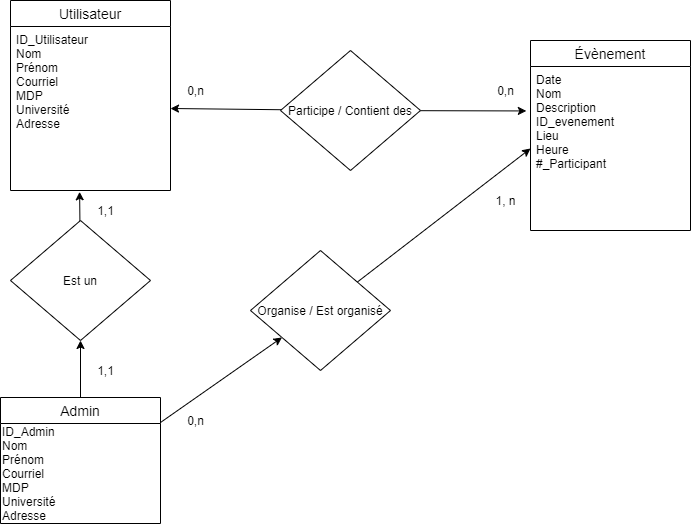

The diagram above was exported from draw.io. Its source (the exported page's mxGraphModel, read from the mxfile embedded in the PNG):
<mxGraphModel dx="1662" dy="800" grid="1" gridSize="10" guides="1" tooltips="1" connect="1" arrows="1" fold="1" page="1" pageScale="1" pageWidth="850" pageHeight="1100" math="0" shadow="0" extFonts="Permanent Marker^https://fonts.googleapis.com/css?family=Permanent+Marker">
  <root>
    <mxCell id="0" />
    <mxCell id="1" parent="0" />
    <mxCell id="KnnJShp1ytmGIQb92Njq-2" value="Utilisateur" style="swimlane;fontStyle=0;childLayout=stackLayout;horizontal=1;startSize=26;horizontalStack=0;resizeParent=1;resizeParentMax=0;resizeLast=0;collapsible=1;marginBottom=0;align=center;fontSize=14;" parent="1" vertex="1">
      <mxGeometry x="10" y="90" width="160" height="190" as="geometry" />
    </mxCell>
    <mxCell id="KnnJShp1ytmGIQb92Njq-3" value="ID_Utilisateur&#10;Nom&#10;Prénom&#10;Courriel&#10;MDP&#10;Université&#10;Adresse&#10;&#10;" style="text;strokeColor=none;fillColor=none;spacingLeft=4;spacingRight=4;overflow=hidden;rotatable=0;points=[[0,0.5],[1,0.5]];portConstraint=eastwest;fontSize=12;" parent="KnnJShp1ytmGIQb92Njq-2" vertex="1">
      <mxGeometry y="26" width="160" height="164" as="geometry" />
    </mxCell>
    <mxCell id="KnnJShp1ytmGIQb92Njq-8" value="Évènement" style="swimlane;fontStyle=0;childLayout=stackLayout;horizontal=1;startSize=26;horizontalStack=0;resizeParent=1;resizeParentMax=0;resizeLast=0;collapsible=1;marginBottom=0;align=center;fontSize=14;" parent="1" vertex="1">
      <mxGeometry x="530" y="130" width="160" height="190" as="geometry" />
    </mxCell>
    <mxCell id="KnnJShp1ytmGIQb92Njq-9" value="Date&#10;Nom&#10;Description&#10;ID_evenement&#10;Lieu&#10;Heure&#10;#_Participant&#10;" style="text;strokeColor=none;fillColor=none;spacingLeft=4;spacingRight=4;overflow=hidden;rotatable=0;points=[[0,0.5],[1,0.5]];portConstraint=eastwest;fontSize=12;" parent="KnnJShp1ytmGIQb92Njq-8" vertex="1">
      <mxGeometry y="26" width="160" height="164" as="geometry" />
    </mxCell>
    <mxCell id="KnnJShp1ytmGIQb92Njq-21" style="edgeStyle=none;rounded=0;orthogonalLoop=1;jettySize=auto;html=1;entryX=1;entryY=0.5;entryDx=0;entryDy=0;" parent="1" source="KnnJShp1ytmGIQb92Njq-10" target="KnnJShp1ytmGIQb92Njq-3" edge="1">
      <mxGeometry relative="1" as="geometry" />
    </mxCell>
    <mxCell id="KnnJShp1ytmGIQb92Njq-22" style="edgeStyle=none;rounded=0;orthogonalLoop=1;jettySize=auto;html=1;entryX=-0.026;entryY=0.271;entryDx=0;entryDy=0;entryPerimeter=0;" parent="1" source="KnnJShp1ytmGIQb92Njq-10" target="KnnJShp1ytmGIQb92Njq-9" edge="1">
      <mxGeometry relative="1" as="geometry" />
    </mxCell>
    <mxCell id="KnnJShp1ytmGIQb92Njq-10" value="Participe / Contient des" style="rhombus;whiteSpace=wrap;html=1;" parent="1" vertex="1">
      <mxGeometry x="280" y="140" width="140" height="120" as="geometry" />
    </mxCell>
    <mxCell id="KnnJShp1ytmGIQb92Njq-23" value="0,n" style="text;html=1;align=center;verticalAlign=middle;resizable=0;points=[];autosize=1;strokeColor=none;" parent="1" vertex="1">
      <mxGeometry x="180" y="170" width="30" height="20" as="geometry" />
    </mxCell>
    <mxCell id="KnnJShp1ytmGIQb92Njq-24" value="0,n" style="text;html=1;align=center;verticalAlign=middle;resizable=0;points=[];autosize=1;strokeColor=none;" parent="1" vertex="1">
      <mxGeometry x="490" y="170" width="30" height="20" as="geometry" />
    </mxCell>
    <mxCell id="KnnJShp1ytmGIQb92Njq-28" style="edgeStyle=none;rounded=0;orthogonalLoop=1;jettySize=auto;html=1;entryX=0.5;entryY=1;entryDx=0;entryDy=0;" parent="1" source="KnnJShp1ytmGIQb92Njq-25" target="KnnJShp1ytmGIQb92Njq-27" edge="1">
      <mxGeometry relative="1" as="geometry" />
    </mxCell>
    <mxCell id="KnnJShp1ytmGIQb92Njq-25" value="Admin" style="swimlane;fontStyle=0;childLayout=stackLayout;horizontal=1;startSize=26;horizontalStack=0;resizeParent=1;resizeParentMax=0;resizeLast=0;collapsible=1;marginBottom=0;align=center;fontSize=14;" parent="1" vertex="1">
      <mxGeometry y="487" width="160" height="126" as="geometry" />
    </mxCell>
    <mxCell id="KnnJShp1ytmGIQb92Njq-32" value="ID_Admin&lt;br&gt;Nom&lt;br&gt;Prénom&lt;br&gt;Courriel&lt;br&gt;MDP&lt;br&gt;Université&lt;br&gt;Adresse" style="text;html=1;align=left;verticalAlign=middle;resizable=0;points=[];autosize=1;strokeColor=none;" parent="KnnJShp1ytmGIQb92Njq-25" vertex="1">
      <mxGeometry y="26" width="160" height="100" as="geometry" />
    </mxCell>
    <mxCell id="KnnJShp1ytmGIQb92Njq-29" style="edgeStyle=none;rounded=0;orthogonalLoop=1;jettySize=auto;html=1;entryX=0.432;entryY=1.008;entryDx=0;entryDy=0;entryPerimeter=0;" parent="1" source="KnnJShp1ytmGIQb92Njq-27" target="KnnJShp1ytmGIQb92Njq-3" edge="1">
      <mxGeometry relative="1" as="geometry" />
    </mxCell>
    <mxCell id="KnnJShp1ytmGIQb92Njq-27" value="Est un" style="rhombus;whiteSpace=wrap;html=1;" parent="1" vertex="1">
      <mxGeometry x="10" y="310" width="140" height="120" as="geometry" />
    </mxCell>
    <mxCell id="KnnJShp1ytmGIQb92Njq-30" value="1,1" style="text;html=1;align=center;verticalAlign=middle;resizable=0;points=[];autosize=1;strokeColor=none;" parent="1" vertex="1">
      <mxGeometry x="90" y="290" width="30" height="20" as="geometry" />
    </mxCell>
    <mxCell id="KnnJShp1ytmGIQb92Njq-31" value="1,1" style="text;html=1;align=center;verticalAlign=middle;resizable=0;points=[];autosize=1;strokeColor=none;" parent="1" vertex="1">
      <mxGeometry x="90" y="450" width="30" height="20" as="geometry" />
    </mxCell>
    <mxCell id="KnnJShp1ytmGIQb92Njq-36" style="edgeStyle=none;rounded=0;orthogonalLoop=1;jettySize=auto;html=1;entryX=0;entryY=0.5;entryDx=0;entryDy=0;" parent="1" source="KnnJShp1ytmGIQb92Njq-34" target="KnnJShp1ytmGIQb92Njq-9" edge="1">
      <mxGeometry relative="1" as="geometry" />
    </mxCell>
    <mxCell id="KnnJShp1ytmGIQb92Njq-34" value="Organise / Est organisé" style="rhombus;whiteSpace=wrap;html=1;" parent="1" vertex="1">
      <mxGeometry x="250" y="340" width="140" height="120" as="geometry" />
    </mxCell>
    <mxCell id="KnnJShp1ytmGIQb92Njq-35" style="edgeStyle=none;rounded=0;orthogonalLoop=1;jettySize=auto;html=1;" parent="1" target="KnnJShp1ytmGIQb92Njq-34" edge="1">
      <mxGeometry relative="1" as="geometry">
        <mxPoint x="160" y="512" as="sourcePoint" />
      </mxGeometry>
    </mxCell>
    <mxCell id="KnnJShp1ytmGIQb92Njq-37" value="0,n" style="text;html=1;align=center;verticalAlign=middle;resizable=0;points=[];autosize=1;strokeColor=none;" parent="1" vertex="1">
      <mxGeometry x="180" y="500" width="30" height="20" as="geometry" />
    </mxCell>
    <mxCell id="KnnJShp1ytmGIQb92Njq-38" value="1, n" style="text;html=1;align=center;verticalAlign=middle;resizable=0;points=[];autosize=1;strokeColor=none;" parent="1" vertex="1">
      <mxGeometry x="485" y="280" width="40" height="20" as="geometry" />
    </mxCell>
  </root>
</mxGraphModel>